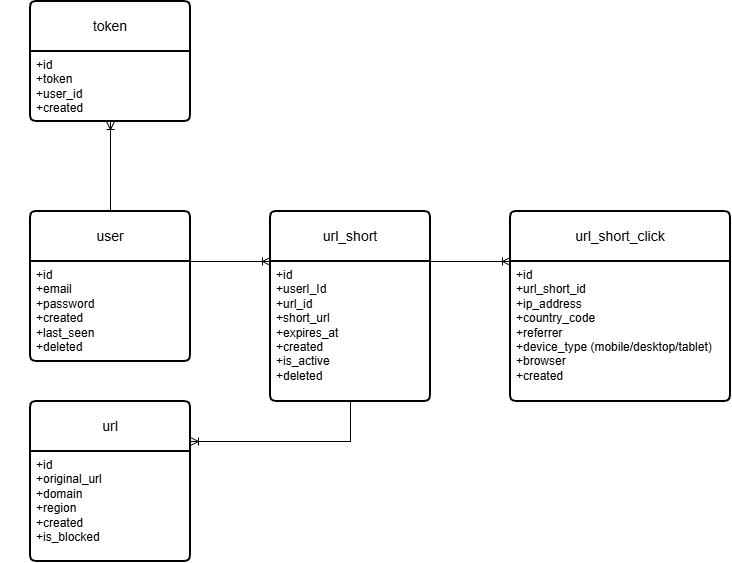

The diagram above was exported from draw.io. Its source (the exported page's mxGraphModel, read from the mxfile embedded in the PNG):
<mxGraphModel dx="1388" dy="619" grid="1" gridSize="10" guides="1" tooltips="1" connect="1" arrows="1" fold="1" page="1" pageScale="1" pageWidth="827" pageHeight="1169" math="0" shadow="0">
  <root>
    <mxCell id="0" />
    <mxCell id="1" parent="0" />
    <mxCell id="ZwmBykXWmnPzWPyFNspo-29" parent="1" style="shape=partialRectangle;connectable=0;fillColor=none;top=0;left=0;bottom=0;right=0;editable=1;overflow=hidden;whiteSpace=wrap;html=1;" value="" vertex="1">
      <mxGeometry height="30" width="30" x="90" y="410" as="geometry">
        <mxRectangle height="30" width="30" as="alternateBounds" />
      </mxGeometry>
    </mxCell>
    <mxCell id="ZwmBykXWmnPzWPyFNspo-30" parent="1" style="swimlane;childLayout=stackLayout;horizontal=1;startSize=50;horizontalStack=0;rounded=1;fontSize=14;fontStyle=0;strokeWidth=2;resizeParent=0;resizeLast=1;shadow=0;dashed=0;align=center;arcSize=4;whiteSpace=wrap;html=1;" value="user" vertex="1">
      <mxGeometry height="150" width="160" x="120" y="250" as="geometry" />
    </mxCell>
    <mxCell id="ZwmBykXWmnPzWPyFNspo-31" parent="ZwmBykXWmnPzWPyFNspo-30" style="align=left;strokeColor=none;fillColor=none;spacingLeft=4;spacingRight=4;fontSize=12;verticalAlign=top;resizable=0;rotatable=0;part=1;html=1;whiteSpace=wrap;" value="+id&lt;br&gt;+email&lt;br&gt;+password&lt;div&gt;+created&lt;/div&gt;&lt;div&gt;+last_seen&lt;/div&gt;&lt;div&gt;+deleted&lt;/div&gt;" vertex="1">
      <mxGeometry height="100" width="160" y="50" as="geometry" />
    </mxCell>
    <mxCell id="ZwmBykXWmnPzWPyFNspo-32" parent="1" style="swimlane;childLayout=stackLayout;horizontal=1;startSize=50;horizontalStack=0;rounded=1;fontSize=14;fontStyle=0;strokeWidth=2;resizeParent=0;resizeLast=1;shadow=0;dashed=0;align=center;arcSize=4;whiteSpace=wrap;html=1;" value="url_short" vertex="1">
      <mxGeometry height="190" width="160" x="360" y="250" as="geometry" />
    </mxCell>
    <mxCell id="ZwmBykXWmnPzWPyFNspo-33" parent="ZwmBykXWmnPzWPyFNspo-32" style="align=left;strokeColor=none;fillColor=none;spacingLeft=4;spacingRight=4;fontSize=12;verticalAlign=top;resizable=0;rotatable=0;part=1;html=1;whiteSpace=wrap;" value="+id&lt;div&gt;+userI_Id&lt;/div&gt;&lt;div&gt;+url_id&lt;br&gt;+&lt;span style=&quot;white-space-collapse: preserve; background-color: transparent; color: light-dark(rgb(0, 0, 0), rgb(255, 255, 255));&quot;&gt;short_url&lt;/span&gt;&lt;/div&gt;&lt;div&gt;+&lt;span style=&quot;white-space-collapse: preserve; background-color: transparent; color: light-dark(rgb(0, 0, 0), rgb(255, 255, 255));&quot;&gt;expires_at&lt;/span&gt;&lt;br&gt;+created&lt;/div&gt;&lt;div&gt;+&lt;span style=&quot;white-space-collapse: preserve; background-color: transparent; color: light-dark(rgb(0, 0, 0), rgb(255, 255, 255));&quot;&gt;is_active&lt;/span&gt;&lt;/div&gt;&lt;div&gt;&lt;span style=&quot;white-space-collapse: preserve;&quot;&gt;+deleted&lt;br&gt;&lt;/span&gt;&lt;div&gt;&lt;br&gt;&lt;/div&gt;&lt;/div&gt;" vertex="1">
      <mxGeometry height="140" width="160" y="50" as="geometry" />
    </mxCell>
    <mxCell id="ZwmBykXWmnPzWPyFNspo-34" parent="1" style="swimlane;childLayout=stackLayout;horizontal=1;startSize=50;horizontalStack=0;rounded=1;fontSize=14;fontStyle=0;strokeWidth=2;resizeParent=0;resizeLast=1;shadow=0;dashed=0;align=center;arcSize=4;whiteSpace=wrap;html=1;" value="url" vertex="1">
      <mxGeometry height="160" width="160" x="120" y="440" as="geometry" />
    </mxCell>
    <mxCell id="ZwmBykXWmnPzWPyFNspo-35" parent="ZwmBykXWmnPzWPyFNspo-34" style="align=left;strokeColor=none;fillColor=none;spacingLeft=4;spacingRight=4;fontSize=12;verticalAlign=top;resizable=0;rotatable=0;part=1;html=1;whiteSpace=wrap;" value="+id&lt;br&gt;+&lt;span style=&quot;white-space-collapse: preserve; background-color: transparent; color: light-dark(rgb(0, 0, 0), rgb(255, 255, 255));&quot;&gt;original_url&lt;/span&gt;&lt;br&gt;+&lt;span style=&quot;white-space-collapse: preserve; background-color: transparent; color: light-dark(rgb(0, 0, 0), rgb(255, 255, 255));&quot;&gt;domain&lt;/span&gt;&lt;div&gt;+region&lt;/div&gt;&lt;div&gt;+created&lt;/div&gt;&lt;div&gt;+&lt;span style=&quot;white-space-collapse: preserve; background-color: transparent; color: light-dark(rgb(0, 0, 0), rgb(255, 255, 255));&quot;&gt;is_blocked&lt;/span&gt;&lt;/div&gt;" vertex="1">
      <mxGeometry height="110" width="160" y="50" as="geometry" />
    </mxCell>
    <mxCell id="ZwmBykXWmnPzWPyFNspo-36" edge="1" parent="1" source="ZwmBykXWmnPzWPyFNspo-31" style="edgeStyle=entityRelationEdgeStyle;fontSize=12;html=1;endArrow=ERoneToMany;rounded=0;exitX=1;exitY=0;exitDx=0;exitDy=0;entryX=0;entryY=0;entryDx=0;entryDy=0;" target="ZwmBykXWmnPzWPyFNspo-33" value="">
      <mxGeometry height="100" relative="1" width="100" as="geometry">
        <mxPoint x="330" y="340" as="sourcePoint" />
        <mxPoint x="358" y="309" as="targetPoint" />
      </mxGeometry>
    </mxCell>
    <mxCell id="ZwmBykXWmnPzWPyFNspo-37" edge="1" parent="1" source="ZwmBykXWmnPzWPyFNspo-33" style="edgeStyle=elbowEdgeStyle;fontSize=12;html=1;endArrow=ERoneToMany;rounded=0;entryX=1;entryY=0.25;entryDx=0;entryDy=0;exitX=0.5;exitY=1;exitDx=0;exitDy=0;" target="ZwmBykXWmnPzWPyFNspo-34" value="">
      <mxGeometry height="100" relative="1" width="100" as="geometry">
        <Array as="points">
          <mxPoint x="440" y="460" />
        </Array>
        <mxPoint x="350" y="420" as="sourcePoint" />
        <mxPoint x="430" y="420" as="targetPoint" />
      </mxGeometry>
    </mxCell>
    <mxCell id="ZwmBykXWmnPzWPyFNspo-38" parent="1" style="swimlane;childLayout=stackLayout;horizontal=1;startSize=50;horizontalStack=0;rounded=1;fontSize=14;fontStyle=0;strokeWidth=2;resizeParent=0;resizeLast=1;shadow=0;dashed=0;align=center;arcSize=4;whiteSpace=wrap;html=1;" value="url_short_click" vertex="1">
      <mxGeometry height="190" width="220" x="600" y="250" as="geometry" />
    </mxCell>
    <mxCell id="ZwmBykXWmnPzWPyFNspo-39" parent="ZwmBykXWmnPzWPyFNspo-38" style="align=left;strokeColor=none;fillColor=none;spacingLeft=4;spacingRight=4;fontSize=12;verticalAlign=top;resizable=0;rotatable=0;part=1;html=1;whiteSpace=wrap;" value="+&lt;span style=&quot;white-space-collapse: preserve; background-color: transparent; color: light-dark(rgb(0, 0, 0), rgb(255, 255, 255));&quot;&gt;id&lt;/span&gt;&lt;br&gt;+&lt;span style=&quot;white-space-collapse: preserve; background-color: transparent; color: light-dark(rgb(0, 0, 0), rgb(255, 255, 255));&quot;&gt;url_short_id&lt;/span&gt;&lt;br&gt;+&lt;span style=&quot;white-space-collapse: preserve; background-color: transparent; color: light-dark(rgb(0, 0, 0), rgb(255, 255, 255));&quot;&gt;ip_address&lt;/span&gt;&lt;div&gt;&lt;span style=&quot;white-space-collapse: preserve; background-color: transparent; color: light-dark(rgb(0, 0, 0), rgb(255, 255, 255));&quot;&gt;+&lt;/span&gt;&lt;span style=&quot;white-space-collapse: preserve; background-color: transparent; color: light-dark(rgb(0, 0, 0), rgb(255, 255, 255));&quot;&gt;country_code&lt;/span&gt;&lt;/div&gt;&lt;div&gt;&lt;span style=&quot;white-space-collapse: preserve; background-color: transparent; color: light-dark(rgb(0, 0, 0), rgb(255, 255, 255));&quot;&gt;+&lt;/span&gt;&lt;span style=&quot;white-space-collapse: preserve; background-color: transparent; color: light-dark(rgb(0, 0, 0), rgb(255, 255, 255));&quot;&gt;referrer&lt;/span&gt;&lt;/div&gt;&lt;div&gt;&lt;span style=&quot;white-space-collapse: preserve; background-color: transparent; color: light-dark(rgb(0, 0, 0), rgb(255, 255, 255));&quot;&gt;+&lt;/span&gt;&lt;span style=&quot;white-space-collapse: preserve; background-color: transparent; color: light-dark(rgb(0, 0, 0), rgb(255, 255, 255));&quot;&gt;device_type (mobile/desktop/tablet)&lt;/span&gt;&lt;/div&gt;&lt;div&gt;&lt;span style=&quot;white-space-collapse: preserve; background-color: transparent; color: light-dark(rgb(0, 0, 0), rgb(255, 255, 255));&quot;&gt;+&lt;/span&gt;&lt;span style=&quot;white-space-collapse: preserve; background-color: transparent; color: light-dark(rgb(0, 0, 0), rgb(255, 255, 255));&quot;&gt;browser&lt;/span&gt;&lt;/div&gt;&lt;div&gt;&lt;span style=&quot;white-space-collapse: preserve; background-color: transparent; color: light-dark(rgb(0, 0, 0), rgb(255, 255, 255));&quot;&gt;+created&lt;/span&gt;&lt;/div&gt;" vertex="1">
      <mxGeometry height="140" width="220" y="50" as="geometry" />
    </mxCell>
    <mxCell id="ZwmBykXWmnPzWPyFNspo-40" edge="1" parent="1" source="ZwmBykXWmnPzWPyFNspo-33" style="edgeStyle=entityRelationEdgeStyle;fontSize=12;html=1;endArrow=ERoneToMany;rounded=0;exitX=1;exitY=0;exitDx=0;exitDy=0;entryX=0;entryY=0;entryDx=0;entryDy=0;" target="ZwmBykXWmnPzWPyFNspo-39" value="">
      <mxGeometry height="100" relative="1" width="100" as="geometry">
        <mxPoint x="610" y="320" as="sourcePoint" />
        <mxPoint x="560" y="290" as="targetPoint" />
      </mxGeometry>
    </mxCell>
    <mxCell id="ZwmBykXWmnPzWPyFNspo-42" parent="1" style="swimlane;childLayout=stackLayout;horizontal=1;startSize=50;horizontalStack=0;rounded=1;fontSize=14;fontStyle=0;strokeWidth=2;resizeParent=0;resizeLast=1;shadow=0;dashed=0;align=center;arcSize=4;whiteSpace=wrap;html=1;" value="token" vertex="1">
      <mxGeometry height="120" width="160" x="120" y="40" as="geometry" />
    </mxCell>
    <mxCell id="ZwmBykXWmnPzWPyFNspo-43" parent="ZwmBykXWmnPzWPyFNspo-42" style="align=left;strokeColor=none;fillColor=none;spacingLeft=4;spacingRight=4;fontSize=12;verticalAlign=top;resizable=0;rotatable=0;part=1;html=1;whiteSpace=wrap;" value="+id&lt;br&gt;+token&lt;div&gt;+user_id&lt;br&gt;&lt;div&gt;+created&lt;/div&gt;&lt;/div&gt;" vertex="1">
      <mxGeometry height="70" width="160" y="50" as="geometry" />
    </mxCell>
    <mxCell id="ZwmBykXWmnPzWPyFNspo-44" edge="1" parent="1" source="ZwmBykXWmnPzWPyFNspo-30" style="fontSize=12;html=1;endArrow=ERoneToMany;rounded=0;edgeStyle=elbowEdgeStyle;elbow=vertical;exitX=0.5;exitY=0;exitDx=0;exitDy=0;" value="">
      <mxGeometry height="100" relative="1" width="100" as="geometry">
        <Array as="points" />
        <mxPoint x="200" y="247.36" as="sourcePoint" />
        <mxPoint x="200" y="160" as="targetPoint" />
      </mxGeometry>
    </mxCell>
  </root>
</mxGraphModel>